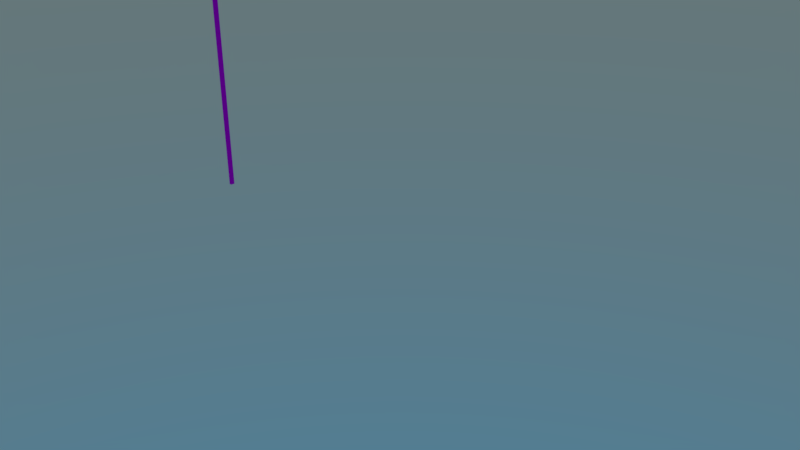 # Source: placapedestre.blend  (saved by Blender 2.79.0; exported with 4.5.12 LTS)
import bpy
from mathutils import Matrix  # noqa: F401  (used for matrix-valued properties, if any)

bpy.ops.wm.read_factory_settings(use_empty=True)
scene = bpy.context.scene
scene.name = 'Scene'

# ---- collections
col_collection_1 = bpy.data.collections.new('Collection 1'); scene.collection.children.link(col_collection_1)

# ---- images (referenced by path relative to the original .blend; pixels are not part of the script)
import os
ASSET_DIR = os.environ.get("B2B_ASSET_DIR", "")  # directory of the original .blend (textures are referenced by path, not embedded)
HERE = os.path.dirname(os.path.abspath(__file__))  # packed textures are extracted next to this script under _unpacked/

def load_image(name, relpath, width, height, colorspace="sRGB"):
    """Load a texture the original file referenced (path relative to the .blend, or extracted next to this script)."""
    p = next((c for c in (os.path.join(HERE, relpath), os.path.join(ASSET_DIR, relpath)) if relpath and os.path.exists(c)), "")
    if p:
        img = bpy.data.images.load(p, check_existing=True)
        img.name = name
    else:  # same state as the original file: an image datablock whose file is absent (Cycles renders it pink)
        img = bpy.data.images.new(name, width, height)
        img.source = "FILE"
        img.filepath = "//" + (relpath or name)
    img.colorspace_settings.name = colorspace
    return img
img_placas_tex_psd = load_image('Placas_tex.psd', 'Placas_tex.psd', 1024, 1024, 'sRGB')

# ---- materials (node trees are filled in below, after node groups)
mat_placa_pedestre = bpy.data.materials.new('Placa_pedestre')
mat_placa_pedestre.alpha_threshold = 0.0
mat_placa_pedestre.roughness = 0.5

# ---- material node trees
mat_placa_pedestre.use_nodes = True; mat_placa_pedestre.node_tree.nodes.clear()
_N = mat_placa_pedestre.node_tree.nodes; _L = mat_placa_pedestre.node_tree.links
n0 = _N.new('ShaderNodeOutputMaterial'); n0.name = 'Material Output'; n0.location = (300, 300)
n1 = _N.new('ShaderNodeBsdfDiffuse'); n1.name = 'Diffuse BSDF'; n1.location = (10, 300)
n2 = _N.new('ShaderNodeTexImage'); n2.name = 'Image Texture'; n2.location = (-274, 317)
n2.width = 140
n2.image = img_placas_tex_psd
_L.new(n1.outputs[0], n0.inputs[0])
_L.new(n2.outputs[0], n1.inputs[0])
n0.is_active_output = True

# ---- world
world_world = bpy.data.worlds.new('World'); scene.world = world_world
world_world.use_nodes = True; world_world.node_tree.nodes.clear()
_N = world_world.node_tree.nodes; _L = world_world.node_tree.links
n0 = _N.new('ShaderNodeOutputWorld'); n0.name = 'World Output'; n0.location = (300, 300)
n1 = _N.new('ShaderNodeBackground'); n1.name = 'Background'; n1.location = (10, 300)
n2 = _N.new('ShaderNodeTexSky'); n2.name = 'Sky Texture'; n2.location = (-190, 300)
n2.sky_type = 'HOSEK_WILKIE'
n2.sun_elevation = 1.571
_L.new(n1.outputs[0], n0.inputs[0])
_L.new(n2.outputs[0], n1.inputs[0])
n0.is_active_output = True
world_world.color = (0.05088, 0.05088, 0.05088)
world_world.use_sun_shadow = False
world_world.sun_shadow_jitter_overblur = 0.0
world_world.cycles.sampling_method = 'MANUAL'

# ---- cameras
cam_camera = bpy.data.cameras.new('Camera')
cam_camera.clip_end = 100.0
cam_camera.lens = 35.0
cam_camera.sensor_width = 32.0
cam_camera.sensor_height = 18.0
cam_camera.ortho_scale = 7.314
cam_camera.dof.focus_distance = 0.0

# ---- meshes
me_cylinder = bpy.data.meshes.new('Cylinder')
me_cylinder.from_pydata([(-4.96e-08, 0.03675, -1.944), (-4.96e-08, 0.03675, 1.854), (0.02599, 0.02599, -1.944), (0.02599, 0.02599, 1.854), (0.02599, -0.02599, -1.944), (0.02599, -0.02599, 1.854), (-5.281e-08, -0.03675, -1.944), (-5.281e-08, -0.03675, 1.854), (-0.02599, -0.02599, -1.944), (-0.02599, -0.02599, 1.854), (-0.02599, 0.02599, -1.944), (-0.02599, 0.02599, 1.854), (0.01874, 0.01874, 1.861), (-4.937e-08, 0.0265, 1.861), (0.01874, -0.01874, 1.861), (-5.168e-08, -0.0265, 1.861), (-0.01874, -0.01874, 1.861), (-0.01874, 0.01874, 1.861), (0.01873, 0.01874, 2.375), (-4.924e-08, 0.0265, 2.374), (0.01873, -0.01874, 2.375), (-5.151e-08, -0.0265, 2.374), (-0.01873, -0.01874, 2.374), (-0.01873, 0.01874, 2.374), (0.002885, 0.01874, 2.506), (-0.015, 0.0265, 2.501), (0.002885, -0.01874, 2.506), (-0.015, -0.0265, 2.501), (-0.03288, -0.01874, 2.495), (-0.03288, 0.01874, 2.495), (-0.05077, 0.01874, 2.617), (-0.06866, 0.0265, 2.612), (-0.05077, -0.01874, 2.617), (-0.06866, -0.0265, 2.612), (-0.08654, -0.01874, 2.606), (-0.08654, 0.01874, 2.606), (-0.21, 0.01524, 2.703), (-0.2213, 0.02155, 2.693), (-0.21, -0.01524, 2.703), (-0.2213, -0.02155, 2.693), (-0.2326, -0.01524, 2.683), (-0.2326, 0.01524, 2.683), (-1.299, 0.01218, 2.983), (-1.3, 0.01723, 2.971), (-1.299, -0.01218, 2.983), (-1.3, -0.01723, 2.971), (-1.302, -0.01218, 2.959), (-1.302, 0.01218, 2.959), (-2.706, 0.01583, 2.994), (-2.707, 0.016, 2.981), (-2.706, -0.006804, 3.003), (-2.707, -0.01601, 2.993), (-2.707, -0.01583, 2.98), (-2.707, 0.006798, 2.971), (-2.864, -0.08558, 2.869), (-2.864, -0.08558, 2.386), (-2.413, 0.07528, 2.415), (-2.413, -0.08558, 2.415), (-2.897, -0.08558, 2.415), (-2.897, 0.07528, 2.415), (-2.89, 0.07528, 2.393), (-2.887, 0.07528, 2.857), (-2.89, -0.08558, 2.393), (-2.887, -0.08558, 2.857), (-2.419, 0.07528, 2.393), (-2.421, 0.07528, 2.858), (-2.419, -0.08558, 2.393), (-2.421, -0.08558, 2.858), (-2.864, 0.07528, 2.386), (-2.864, 0.07528, 2.869), (-2.413, 0.07528, 2.837), (-2.413, -0.08558, 2.837), (-2.897, -0.08558, 2.837), (-2.897, 0.07528, 2.837), (-2.443, -0.08558, 2.386), (-2.443, -0.08558, 2.869), (-2.443, 0.07528, 2.386), (-2.443, 0.07528, 2.869), (-2.654, -0.08558, 2.641), (-2.654, 0.07528, 2.627), (-2.609, 0.01195, 2.869), (-2.698, 0.01195, 2.869), (-2.698, -0.02224, 2.869), (-2.609, -0.02224, 2.869), (-2.609, 0.01195, 2.9), (-2.698, 0.01195, 2.9), (-2.698, -0.02224, 2.9), (-2.609, -0.02224, 2.9), (-2.635, 0.001973, 2.9), (-2.672, 0.001973, 2.9), (-2.672, -0.01227, 2.9), (-2.635, -0.01227, 2.9), (-2.635, 0.001973, 2.981), (-2.672, 0.001973, 2.981), (-2.672, -0.01227, 2.981), (-2.635, -0.01227, 2.981)], [], [(0, 1, 3, 2), (9, 11, 10, 8), (4, 5, 7, 6), (6, 7, 9, 8), (3, 12, 14, 5), (1, 11, 17, 13), (10, 11, 1, 0), (0, 2, 4, 6, 8, 10), (17, 23, 19, 13), (3, 1, 13, 12), (11, 9, 16, 17), (16, 22, 23, 17), (7, 5, 14, 15), (9, 7, 15, 16), (18, 20, 14, 12), (14, 20, 21, 15), (23, 22, 28, 29), (15, 21, 22, 16), (18, 19, 25, 24), (29, 35, 31, 25), (19, 23, 29, 25), (20, 18, 24, 26), (21, 20, 26, 27), (24, 30, 32, 26), (22, 21, 27, 28), (34, 35, 29, 28), (40, 41, 35, 34), (26, 32, 33, 27), (13, 19, 18, 12), (27, 33, 34, 28), (31, 37, 36, 30), (35, 41, 37, 31), (39, 38, 44, 45), (32, 30, 36, 38), (32, 38, 39, 33), (38, 36, 42, 44), (25, 31, 30, 24), (33, 39, 40, 34), (43, 47, 53, 49), (40, 46, 47, 41), (47, 46, 52, 53), (40, 39, 45, 46), (36, 37, 43, 42), (37, 41, 47, 43), (48, 49, 53, 52, 51, 50), (44, 42, 48, 50), (45, 44, 50, 51), (46, 45, 51, 52), (42, 43, 49, 48), (62, 60, 68, 55), (77, 69, 54, 75), (60, 62, 58, 59), (66, 64, 56, 57), (73, 72, 63, 61), (71, 70, 65, 67), (74, 76, 64, 66), (54, 69, 61, 63), (57, 56, 70, 71), (59, 58, 72, 73), (55, 68, 76, 74), (67, 65, 77, 75), (62, 78, 58), (67, 78, 71), (78, 74, 66), (55, 78, 62), (71, 78, 57), (73, 79, 59), (79, 68, 60), (79, 60, 59), (76, 79, 64), (61, 79, 73), (64, 79, 56), (69, 79, 61), (56, 79, 70), (77, 79, 69), (83, 87, 86, 82), (84, 85, 86, 87), (81, 85, 84, 80), (80, 84, 87, 83), (82, 86, 85, 81), (88, 92, 95, 91), (90, 94, 93, 89), (91, 95, 94, 90), (89, 93, 92, 88), (54, 78, 75), (3, 5, 4, 2), (66, 57, 78), (68, 79, 76), (65, 79, 77), (70, 79, 65), (74, 78, 55), (63, 72, 78), (75, 78, 67), (78, 54, 63), (58, 78, 72)])
_uv = me_cylinder.uv_layers.new(name='UVMap')
_uv.uv.foreach_set('vector', [0.799, 0.7116, 0.799, 0.7116, 0.799, 0.7116, 0.799, 0.7116, 0.799, 0.7116, 0.799, 0.7116, 0.799, 0.7116, 0.799, 0.7116, 0.799, 0.7116, 0.799, 0.7116, 0.799, 0.7116, 0.799, 0.7116, 0.799, 0.7116, 0.799, 0.7116, 0.799, 0.7116, 0.799, 0.7116, 0.799, 0.7116, 0.799, 0.7116, 0.799, 0.7116, 0.799, 0.7116, 0.799, 0.7116, 0.799, 0.7116, 0.799, 0.7116, 0.799, 0.7116, 0.799, 0.7116, 0.799, 0.7116, 0.799, 0.7116, 0.799, 0.7116, 0.799, 0.7116, 0.799, 0.7116, 0.799, 0.7116, 0.799, 0.7116, 0.799, 0.7116, 0.799, 0.7116, 0.799, 0.7116, 0.799, 0.7116, 0.799, 0.7116, 0.799, 0.7116, 0.799, 0.7116, 0.799, 0.7116, 0.799, 0.7116, 0.799, 0.7116, 0.799, 0.7116, 0.799, 0.7116, 0.799, 0.7116, 0.799, 0.7116, 0.799, 0.7116, 0.799, 0.7116, 0.799, 0.7116, 0.799, 0.7116, 0.799, 0.7116, 0.799, 0.7116, 0.799, 0.7116, 0.799, 0.7116, 0.799, 0.7116, 0.799, 0.7116, 0.799, 0.7116, 0.799, 0.7116, 0.799, 0.7116, 0.799, 0.7116, 0.799, 0.7116, 0.799, 0.7116, 0.799, 0.7116, 0.799, 0.7116, 0.799, 0.7116, 0.799, 0.7116, 0.799, 0.7116, 0.799, 0.7116, 0.799, 0.7116, 0.799, 0.7116, 0.799, 0.7116, 0.799, 0.7116, 0.799, 0.7116, 0.799, 0.7116, 0.799, 0.7116, 0.799, 0.7116, 0.799, 0.7116, 0.799, 0.7116, 0.799, 0.7116, 0.799, 0.7116, 0.799, 0.7116, 0.799, 0.7116, 0.799, 0.7116, 0.799, 0.7116, 0.799, 0.7116, 0.799, 0.7116, 0.799, 0.7116, 0.799, 0.7116, 0.799, 0.7116, 0.799, 0.7116, 0.799, 0.7116, 0.799, 0.7116, 0.799, 0.7116, 0.799, 0.7116, 0.799, 0.7116, 0.799, 0.7116, 0.799, 0.7116, 0.799, 0.7116, 0.799, 0.7116, 0.799, 0.7116, 0.799, 0.7116, 0.799, 0.7116, 0.799, 0.7116, 0.799, 0.7116, 0.799, 0.7116, 0.799, 0.7116, 0.799, 0.7116, 0.799, 0.7116, 0.799, 0.7116, 0.799, 0.7116, 0.799, 0.7116, 0.799, 0.7116, 0.799, 0.7116, 0.799, 0.7116, 0.799, 0.7116, 0.799, 0.7116, 0.799, 0.7116, 0.799, 0.7116, 0.799, 0.7116, 0.799, 0.7116, 0.799, 0.7116, 0.799, 0.7116, 0.799, 0.7116, 0.799, 0.7116, 0.799, 0.7116, 0.799, 0.7116, 0.799, 0.7116, 0.799, 0.7116, 0.799, 0.7116, 0.799, 0.7116, 0.799, 0.7116, 0.799, 0.7116, 0.799, 0.7116, 0.799, 0.7116, 0.799, 0.7116, 0.799, 0.7116, 0.799, 0.7116, 0.799, 0.7116, 0.799, 0.7116, 0.799, 0.7116, 0.799, 0.7116, 0.799, 0.7116, 0.799, 0.7116, 0.799, 0.7116, 0.799, 0.7116, 0.799, 0.7116, 0.799, 0.7116, 0.799, 0.7116, 0.799, 0.7116, 0.799, 0.7116, 0.799, 0.7116, 0.799, 0.7116, 0.799, 0.7116, 0.799, 0.7116, 0.799, 0.7116, 0.799, 0.7116, 0.799, 0.7116, 0.799, 0.7116, 0.799, 0.7116, 0.799, 0.7116, 0.799, 0.7116, 0.799, 0.7116, 0.799, 0.7116, 0.799, 0.7116, 0.799, 0.7116, 0.799, 0.7116, 0.799, 0.7116, 0.799, 0.7116, 0.799, 0.7116, 0.799, 0.7116, 0.799, 0.7116, 0.799, 0.7116, 0.799, 0.7116, 0.799, 0.7116, 0.799, 0.7116, 0.799, 0.7116, 0.799, 0.7116, 0.799, 0.7116, 0.799, 0.7116, 0.799, 0.7116, 0.799, 0.7116, 0.799, 0.7116, 0.799, 0.7116, 0.799, 0.7116, 0.799, 0.7116, 0.799, 0.7116, 0.799, 0.7116, 0.799, 0.7116, 0.799, 0.7116, 0.799, 0.7116, 0.799, 0.7116, 0.799, 0.7116, 0.799, 0.7116, 0.799, 0.7116, 0.799, 0.7116, 0.799, 0.7116, 0.799, 0.7116, 0.799, 0.7116, 0.799, 0.7116, 0.799, 0.7116, 0.2033, 0.718, 0.2033, 0.6939, 0.2073, 0.6939, 0.2073, 0.718, 0.1455, 0.6939, 0.2088, 0.6939, 0.2088, 0.718, 0.1455, 0.718, 0.2068, 0.6939, 0.2068, 0.718, 0.2032, 0.718, 0.2032, 0.6939, 0.2038, 0.718, 0.2038, 0.6939, 0.2073, 0.6939, 0.2073, 0.718, 0.207, 0.6939, 0.207, 0.718, 0.2037, 0.718, 0.2037, 0.6939, 0.2036, 0.718, 0.2036, 0.6939, 0.207, 0.6939, 0.207, 0.718, 0.2036, 0.718, 0.2036, 0.6939, 0.2073, 0.6939, 0.2073, 0.718, 0.2032, 0.718, 0.2032, 0.6939, 0.2072, 0.6939, 0.2072, 0.718, 0.1455, 0.718, 0.1455, 0.6939, 0.2089, 0.6939, 0.2089, 0.718, 0.2089, 0.6939, 0.2089, 0.718, 0.1455, 0.718, 0.1455, 0.6939, 0.1455, 0.718, 0.1455, 0.6939, 0.2088, 0.6939, 0.2088, 0.718, 0.2036, 0.718, 0.2036, 0.6939, 0.2073, 0.6939, 0.2073, 0.718, 0.3319, 0.6682, 0.1734, 0.8353, 0.3366, 0.6833, 0.01634, 0.9813, 0.1734, 0.8353, 0.01124, 0.967, 0.1734, 0.8353, 0.03144, 0.6633, 0.01538, 0.6682, 0.3146, 0.6633, 0.1734, 0.8353, 0.3319, 0.6682, 0.01124, 0.967, 0.1734, 0.8353, 0.01124, 0.6833, 0.01462, 0.9651, 0.1755, 0.8259, 0.01462, 0.6858, 0.1755, 0.8259, 0.03633, 0.666, 0.01929, 0.6709, 0.1755, 0.8259, 0.01929, 0.6709, 0.01462, 0.6858, 0.3152, 0.666, 0.1755, 0.8259, 0.331, 0.6709, 0.02101, 0.9784, 0.1755, 0.8259, 0.01462, 0.9651, 0.331, 0.6709, 0.1755, 0.8259, 0.3351, 0.6858, 0.03633, 0.9865, 0.1755, 0.8259, 0.02101, 0.9784, 0.3351, 0.6858, 0.1755, 0.8259, 0.3351, 0.9651, 0.3152, 0.9865, 0.1755, 0.8259, 0.03633, 0.9865, 0.8132, 0.7116, 0.8082, 0.7144, 0.8037, 0.7149, 0.7996, 0.7116, 0.8086, 0.7165, 0.804, 0.717, 0.8037, 0.7149, 0.8082, 0.7144, 0.799, 0.7199, 0.804, 0.717, 0.8086, 0.7165, 0.8126, 0.7199, 0.8126, 0.7199, 0.8086, 0.7165, 0.8082, 0.7144, 0.8132, 0.7116, 0.7996, 0.7116, 0.8037, 0.7149, 0.804, 0.717, 0.799, 0.7199, 0.8169, 0.7119, 0.8163, 0.7188, 0.8172, 0.7182, 0.8136, 0.7116, 0.8136, 0.7215, 0.8141, 0.7146, 0.8132, 0.7152, 0.8169, 0.7219, 0.8136, 0.7116, 0.8172, 0.7182, 0.8141, 0.7146, 0.8136, 0.7215, 0.8169, 0.7219, 0.8132, 0.7152, 0.8163, 0.7188, 0.8169, 0.7119, 0.3146, 0.9887, 0.1734, 0.8353, 0.03144, 0.9887, 0.799, 0.7116, 0.799, 0.7116, 0.799, 0.7116, 0.799, 0.7116, 0.01538, 0.6682, 0.01124, 0.6833, 0.1734, 0.8353, 0.03633, 0.666, 0.1755, 0.8259, 0.3152, 0.666, 0.33, 0.9792, 0.1755, 0.8259, 0.3152, 0.9865, 0.3351, 0.9651, 0.1755, 0.8259, 0.33, 0.9792, 0.03144, 0.6633, 0.1734, 0.8353, 0.3146, 0.6633, 0.3302, 0.9804, 0.3366, 0.967, 0.1734, 0.8353, 0.03144, 0.9887, 0.1734, 0.8353, 0.01634, 0.9813, 0.1734, 0.8353, 0.3146, 0.9887, 0.3302, 0.9804, 0.3366, 0.6833, 0.1734, 0.8353, 0.3366, 0.967])
me_cylinder.materials.append(mat_placa_pedestre)
me_cylinder.use_remesh_preserve_volume = False
me_cylinder.use_remesh_preserve_attributes = False
me_cylinder.use_mirror_vertex_groups = False
me_cylinder.update()

# ---- objects
ob_cylinder = bpy.data.objects.new('Cylinder', me_cylinder)
ob_camera = bpy.data.objects.new('Camera', cam_camera)

# ---- transforms, parenting, visibility, modifiers, constraints
ob_cylinder.location = (-3.147, -9.537e-07, 1.921)
ob_cylinder.lineart.crease_threshold = 0.0
ob_camera.location = (7.481, -6.508, 5.344)
ob_camera.rotation_euler = (1.109, 0.0, 0.8149)
ob_camera.lock_rotations_4d = False
ob_camera.empty_display_type = 'ARROWS'
ob_camera.color = (0.0, 0.0, 0.0, 0.0)
ob_camera.display_type = 'WIRE'
ob_camera.lineart.crease_threshold = 0.0

# ---- collection membership
col_collection_1.objects.link(ob_cylinder)
col_collection_1.objects.link(ob_camera)

# ---- scene / render settings (as saved in the file)
scene.camera = ob_camera
scene.frame_start = 1; scene.frame_end = 250; scene.frame_set(1)
scene.render.engine = 'CYCLES'
scene.render.resolution_percentage = 50
scene.render.dither_intensity = 0.0
scene.cycles.use_denoising = False
scene.cycles.samples = 128
scene.cycles.sampling_pattern = 'TABULATED_SOBOL'
scene.cycles.use_adaptive_sampling = False
scene.cycles.use_light_tree = False
scene.cycles.blur_glossy = 0.0
scene.cycles.sample_clamp_indirect = 0.0
scene.view_settings.view_transform = 'Standard'
bpy.context.view_layer.update()
